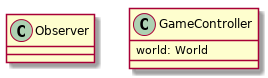

The diagram above was rendered by PlantUML. Its source (embedded in the PNG):
@startuml overview

class Observer{

}

class GameController {
    world: World

}




@enduml